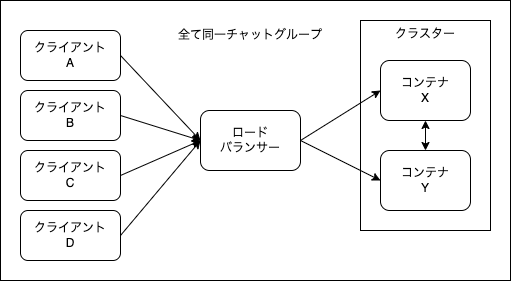

The diagram above was exported from draw.io. Its source (the exported page's mxGraphModel, read from the mxfile embedded in the PNG):
<mxGraphModel dx="716" dy="380" grid="1" gridSize="10" guides="1" tooltips="1" connect="1" arrows="1" fold="1" page="1" pageScale="1" pageWidth="827" pageHeight="1169" math="0" shadow="0">
  <root>
    <mxCell id="0" />
    <mxCell id="1" parent="0" />
    <mxCell id="2" value="" style="rounded=0;whiteSpace=wrap;html=1;" parent="1" vertex="1">
      <mxGeometry x="10" y="10" width="510" height="280" as="geometry" />
    </mxCell>
    <mxCell id="20" value="クラスター" style="rounded=0;whiteSpace=wrap;html=1;verticalAlign=top;" vertex="1" parent="1">
      <mxGeometry x="370" y="30" width="130" height="210" as="geometry" />
    </mxCell>
    <mxCell id="12" style="edgeStyle=none;html=1;exitX=1;exitY=0.5;exitDx=0;exitDy=0;entryX=0;entryY=0.5;entryDx=0;entryDy=0;" parent="1" source="3" target="7" edge="1">
      <mxGeometry relative="1" as="geometry" />
    </mxCell>
    <mxCell id="3" value="クライアント&lt;br&gt;A" style="rounded=1;whiteSpace=wrap;html=1;" parent="1" vertex="1">
      <mxGeometry x="30" y="40" width="100" height="50" as="geometry" />
    </mxCell>
    <mxCell id="13" style="edgeStyle=none;html=1;exitX=1;exitY=0.5;exitDx=0;exitDy=0;entryX=0;entryY=0.5;entryDx=0;entryDy=0;" parent="1" source="4" edge="1" target="7">
      <mxGeometry relative="1" as="geometry">
        <mxPoint x="210" y="120" as="targetPoint" />
      </mxGeometry>
    </mxCell>
    <mxCell id="4" value="クライアント&lt;br&gt;B" style="rounded=1;whiteSpace=wrap;html=1;" parent="1" vertex="1">
      <mxGeometry x="30" y="100" width="100" height="50" as="geometry" />
    </mxCell>
    <mxCell id="16" style="edgeStyle=none;html=1;exitX=1;exitY=0.5;exitDx=0;exitDy=0;entryX=0;entryY=0.5;entryDx=0;entryDy=0;" parent="1" source="5" target="7" edge="1">
      <mxGeometry relative="1" as="geometry" />
    </mxCell>
    <mxCell id="5" value="クライアント&lt;br&gt;C" style="rounded=1;whiteSpace=wrap;html=1;" parent="1" vertex="1">
      <mxGeometry x="30" y="160" width="100" height="50" as="geometry" />
    </mxCell>
    <mxCell id="17" style="edgeStyle=none;html=1;exitX=1;exitY=0.5;exitDx=0;exitDy=0;entryX=0;entryY=0.5;entryDx=0;entryDy=0;" parent="1" source="6" edge="1" target="7">
      <mxGeometry relative="1" as="geometry">
        <mxPoint x="210" y="150" as="targetPoint" />
      </mxGeometry>
    </mxCell>
    <mxCell id="6" value="クライアント&lt;br&gt;D" style="rounded=1;whiteSpace=wrap;html=1;" parent="1" vertex="1">
      <mxGeometry x="30" y="220" width="100" height="50" as="geometry" />
    </mxCell>
    <mxCell id="14" style="edgeStyle=none;html=1;exitX=1;exitY=0.5;exitDx=0;exitDy=0;entryX=0;entryY=0.5;entryDx=0;entryDy=0;" parent="1" source="7" target="8" edge="1">
      <mxGeometry relative="1" as="geometry" />
    </mxCell>
    <mxCell id="15" style="edgeStyle=none;html=1;exitX=1;exitY=0.5;exitDx=0;exitDy=0;entryX=0;entryY=0.5;entryDx=0;entryDy=0;" parent="1" source="7" target="9" edge="1">
      <mxGeometry relative="1" as="geometry" />
    </mxCell>
    <mxCell id="7" value="ロード&lt;br&gt;バランサー" style="rounded=1;whiteSpace=wrap;html=1;" parent="1" vertex="1">
      <mxGeometry x="210" y="120" width="100" height="60" as="geometry" />
    </mxCell>
    <mxCell id="8" value="コンテナ&lt;br&gt;X" style="rounded=1;whiteSpace=wrap;html=1;" parent="1" vertex="1">
      <mxGeometry x="390" y="70" width="90" height="60" as="geometry" />
    </mxCell>
    <mxCell id="9" value="コンテナ&lt;br&gt;Y" style="rounded=1;whiteSpace=wrap;html=1;" parent="1" vertex="1">
      <mxGeometry x="390" y="160" width="90" height="60" as="geometry" />
    </mxCell>
    <mxCell id="18" value="全て同一チャットグループ" style="text;html=1;strokeColor=none;fillColor=none;align=center;verticalAlign=middle;whiteSpace=wrap;rounded=0;" parent="1" vertex="1">
      <mxGeometry x="185" y="30" width="150" height="30" as="geometry" />
    </mxCell>
    <mxCell id="19" style="edgeStyle=none;html=1;exitX=0.5;exitY=1;exitDx=0;exitDy=0;startArrow=classic;startFill=1;" edge="1" parent="1" source="8" target="9">
      <mxGeometry relative="1" as="geometry" />
    </mxCell>
  </root>
</mxGraphModel>